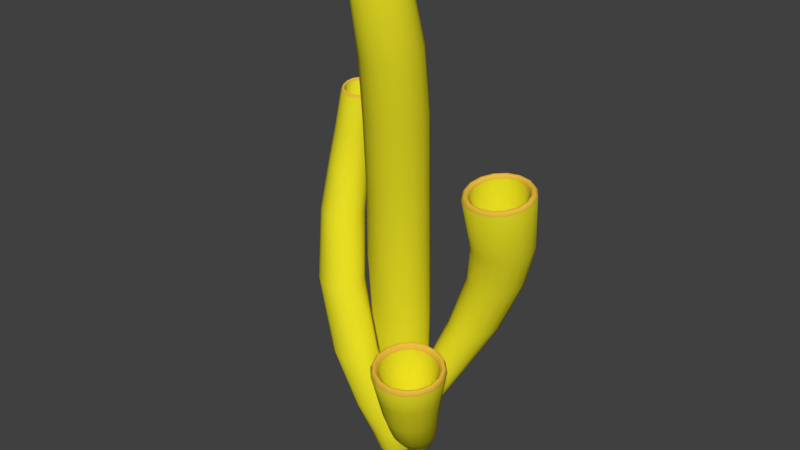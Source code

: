 # Source: fourTubeCoral.blend  (saved by Blender 2.79.0; exported with 4.5.12 LTS)
import bpy
from mathutils import Matrix  # noqa: F401  (used for matrix-valued properties, if any)

bpy.ops.wm.read_factory_settings(use_empty=True)
scene = bpy.context.scene
scene.name = 'Scene'

# ---- collections
col_collection_1 = bpy.data.collections.new('Collection 1'); scene.collection.children.link(col_collection_1)

# ---- materials (node trees are filled in below, after node groups)
mat_base = bpy.data.materials.new('base')
mat_base.alpha_threshold = 0.0
mat_base.use_transparent_shadow = False
mat_base.diffuse_color = (0.8, 0.7338, 0.01857, 1.0)
mat_base.roughness = 0.5
mat_lip = bpy.data.materials.new('lip')
mat_lip.alpha_threshold = 0.0
mat_lip.use_transparent_shadow = False
mat_lip.diffuse_color = (0.8, 0.4974, 0.0502, 1.0)
mat_lip.roughness = 0.5
mat_lip.specular_intensity = 0.2188
mat_coralpipemat = bpy.data.materials.new('coralPipeMat')
mat_coralpipemat.alpha_threshold = 0.0
mat_coralpipemat.use_transparent_shadow = False
mat_coralpipemat.diffuse_color = (0.7663, 0.7746, 0.8, 1.0)
mat_coralpipemat.roughness = 0.5
mat_coralpipemat.specular_intensity = 0.1354

# ---- material node trees

# ---- world
world_world = bpy.data.worlds.new('World'); scene.world = world_world
world_world.color = (0.05088, 0.05088, 0.05088)
world_world.use_sun_shadow = False
world_world.sun_shadow_jitter_overblur = 0.0
world_world.cycles.sampling_method = 'MANUAL'

# ---- meshes
me_cylinder_004 = bpy.data.meshes.new('Cylinder.004')
me_cylinder_004.from_pydata([(1.239, 0.4126, -1.097), (2.216, 2.248, 1.125), (1.389, 0.383, -1.093), (2.664, 2.155, 1.138), (1.515, 0.2979, -1.09), (3.05, 1.899, 1.143), (1.599, 0.1703, -1.087), (3.314, 1.518, 1.138), (1.629, 0.01935, -1.086), (3.416, 1.072, 1.125), (1.599, -0.1318, -1.086), (3.341, 0.6269, 1.105), (1.514, -0.2605, -1.088), (3.1, 0.2521, 1.082), (1.387, -0.3472, -1.09), (2.729, 0.003403, 1.058), (1.237, -0.3782, -1.094), (2.286, -0.08117, 1.038), (1.088, -0.349, -1.097), (1.837, 0.01137, 1.025), (0.9613, -0.2642, -1.101), (1.452, 0.2658, 1.02), (0.877, -0.1366, -1.103), (1.188, 0.6436, 1.025), (0.8477, 0.01462, -1.104), (1.085, 1.089, 1.038), (0.8778, 0.1664, -1.104), (1.161, 1.536, 1.058), (0.9628, 0.2953, -1.103), (1.402, 1.913, 1.081), (1.09, 0.3818, -1.1), (1.772, 2.163, 1.105), (1.203, 0.5089, -0.9942), (1.226, 0.7388, -0.8647), (1.352, 1.149, -0.6801), (1.635, 1.751, -0.4128), (2.047, 2.453, -0.04099), (2.366, 2.728, 0.3755), (2.443, 2.616, 0.7032), (2.84, 2.532, 0.7146), (2.725, 2.655, 0.3858), (2.369, 2.403, -0.02964), (1.901, 1.706, -0.4042), (1.567, 1.109, -0.6746), (1.405, 0.7043, -0.8605), (1.361, 0.4782, -0.9904), (3.18, 2.301, 0.7198), (3.031, 2.445, 0.3919), (2.639, 2.227, -0.02255), (2.124, 1.557, -0.3981), (1.749, 0.987, -0.6699), (1.557, 0.6026, -0.8567), (1.494, 0.3889, -0.9871), (3.412, 1.96, 0.7183), (3.237, 2.137, 0.393), (2.814, 1.953, -0.02047), (2.267, 1.332, -0.3952), (1.867, 0.805, -0.6673), (1.657, 0.451, -0.854), (1.582, 0.2552, -0.9846), (3.499, 1.562, 0.71), (3.312, 1.772, 0.3886), (2.867, 1.62, -0.02297), (2.311, 1.068, -0.3958), (1.906, 0.592, -0.6667), (1.691, 0.2719, -0.8529), (1.613, 0.09676, -0.9833), (3.43, 1.165, 0.6963), (3.242, 1.405, 0.3793), (2.794, 1.286, -0.03054), (2.25, 0.8007, -0.4003), (1.86, 0.3758, -0.6687), (1.655, 0.09194, -0.8534), (1.581, -0.06202, -0.9836), (3.214, 0.8337, 0.6793), (3.039, 1.098, 0.3662), (2.605, 1.007, -0.0423), (2.095, 0.5689, -0.4076), (1.737, 0.1903, -0.6722), (1.553, -0.06223, -0.8554), (1.492, -0.1977, -0.9852), (2.884, 0.6134, 0.6614), (2.734, 0.898, 0.3508), (2.33, 0.8179, -0.05589), (1.869, 0.4094, -0.4161), (1.555, 0.06271, -0.677), (1.401, -0.1671, -0.8586), (1.358, -0.2895, -0.988), (2.49, 0.5392, 0.6454), (2.376, 0.8297, 0.3359), (2.012, 0.7444, -0.06906), (1.608, 0.3464, -0.4244), (1.342, 0.01275, -0.6818), (1.223, -0.2062, -0.8625), (1.201, -0.3228, -0.9915), (2.093, 0.6219, 0.6338), (2.018, 0.901, 0.3245), (1.698, 0.7985, -0.07988), (1.348, 0.3886, -0.4315), (1.13, 0.05099, -0.6858), (1.044, -0.173, -0.8666), (1.044, -0.2927, -0.9952), (1.753, 0.8473, 0.6282), (1.714, 1.104, 0.3179), (1.434, 0.972, -0.08696), (1.129, 0.5338, -0.4371), (0.9482, 0.1703, -0.6909), (0.8921, -0.07306, -0.8704), (0.9104, -0.2041, -0.9985), (1.521, 1.181, 0.6297), (1.511, 1.408, 0.3175), (1.258, 1.244, -0.08938), (0.9836, 0.7642, -0.4408), (0.8277, 0.3528, -0.6946), (0.7911, 0.07805, -0.8732), (0.8217, -0.07035, -1.001), (1.433, 1.578, 0.6381), (1.437, 1.768, 0.3233), (1.2, 1.567, -0.08681), (0.9343, 1.031, -0.4408), (0.7861, 0.5698, -0.6958), (0.7561, 0.259, -0.8746), (0.7908, 0.08873, -1.002), (1.502, 1.98, 0.6521), (1.505, 2.135, 0.3339), (1.266, 1.892, -0.079), (0.9883, 1.295, -0.4372), (0.8292, 0.7867, -0.6945), (0.7921, 0.4407, -0.8742), (0.8226, 0.2487, -1.002), (1.719, 2.319, 0.6695), (1.705, 2.446, 0.3476), (1.449, 2.174, -0.0678), (1.14, 1.525, -0.4306), (0.9516, 0.9734, -0.691), (0.8939, 0.5958, -0.8722), (0.912, 0.3847, -1.0), (2.049, 2.543, 0.6874), (2.008, 2.654, 0.362), (1.723, 2.372, -0.05441), (1.367, 1.686, -0.4218), (1.135, 1.101, -0.686), (1.046, 0.7007, -0.8688), (1.046, 0.4761, -0.9977), (2.223, 2.001, 1.116), (2.576, 1.928, 1.126), (2.879, 1.727, 1.13), (3.087, 1.428, 1.126), (3.167, 1.077, 1.116), (3.108, 0.7266, 1.1), (2.919, 0.4318, 1.082), (2.627, 0.2357, 1.063), (2.278, 0.1693, 1.048), (1.926, 0.2412, 1.037), (1.622, 0.4404, 1.033), (1.415, 0.7361, 1.037), (1.334, 1.086, 1.047), (1.394, 1.439, 1.063), (1.583, 1.736, 1.081), (1.875, 1.934, 1.1), (2.265, 0.08372, 1.064), (2.261, 0.0125, 1.069), (2.269, -0.04147, 1.059), (2.688, 0.03881, 1.078), (2.657, 0.08832, 1.087), (2.637, 0.1549, 1.081), (2.583, 1.962, 1.148), (2.599, 2.011, 1.158), (2.627, 2.076, 1.154), (2.202, 2.163, 1.141), (2.198, 2.093, 1.146), (2.206, 2.04, 1.136), (1.32, 1.44, 1.08), (1.256, 1.455, 1.086), (1.203, 1.488, 1.078), (1.132, 1.065, 1.059), (1.188, 1.056, 1.068), (1.257, 1.064, 1.063), (2.948, 0.3643, 1.1), (2.988, 0.3109, 1.108), (3.039, 0.2745, 1.1), (3.267, 0.6295, 1.123), (3.203, 0.6459, 1.128), (3.151, 0.6792, 1.12), (1.342, 0.6899, 1.052), (1.28, 0.658, 1.056), (1.229, 0.6436, 1.046), (1.479, 0.2863, 1.042), (1.515, 0.3212, 1.052), (1.564, 0.3735, 1.049), (1.782, 2.083, 1.122), (1.802, 2.017, 1.128), (1.833, 1.968, 1.12), (3.214, 1.053, 1.137), (3.271, 1.044, 1.146), (3.339, 1.051, 1.141), (3.242, 1.473, 1.154), (3.179, 1.442, 1.158), (3.128, 1.428, 1.148), (1.888, 0.1606, 1.053), (1.86, 0.09452, 1.057), (1.844, 0.04574, 1.047), (1.522, 1.758, 1.1), (1.471, 1.793, 1.107), (1.432, 1.846, 1.1), (2.907, 1.748, 1.152), (2.943, 1.782, 1.162), (2.992, 1.834, 1.158), (2.381, 2.521, 0.4033), (2.665, 2.464, 0.4113), (2.907, 2.301, 0.4159), (3.07, 2.056, 0.4164), (3.129, 1.767, 0.4125), (3.075, 1.474, 0.4051), (2.916, 1.231, 0.395), (2.677, 1.072, 0.3833), (2.394, 1.019, 0.372), (2.11, 1.076, 0.3631), (1.869, 1.234, 0.358), (1.707, 1.472, 0.3577), (1.649, 1.758, 0.3624), (1.702, 2.05, 0.3708), (1.86, 2.299, 0.3815), (2.099, 2.463, 0.3929), (1.34, 0.3429, -1.082), (-1.35, -0.7611, 2.454), (1.48, 0.314, -1.077), (-1.021, -0.8251, 2.463), (1.599, 0.2324, -1.073), (-0.7369, -1.007, 2.464), (1.678, 0.1105, -1.07), (-0.5406, -1.28, 2.456), (1.706, -0.03259, -1.069), (-0.4622, -1.602, 2.442), (1.678, -0.1753, -1.07), (-0.5137, -1.924, 2.423), (1.599, -0.2957, -1.074), (-0.6873, -2.198, 2.403), (1.481, -0.376, -1.078), (-0.9565, -2.38, 2.383), (1.34, -0.404, -1.083), (-1.28, -2.445, 2.368), (1.2, -0.3751, -1.088), (-1.61, -2.381, 2.359), (1.081, -0.2939, -1.093), (-1.895, -2.198, 2.358), (1.002, -0.1726, -1.095), (-2.091, -1.925, 2.365), (0.9738, -0.02969, -1.096), (-2.169, -1.602, 2.379), (1.001, 0.1131, -1.095), (-2.118, -1.28, 2.398), (1.081, 0.2341, -1.092), (-1.944, -1.008, 2.419), (1.199, 0.3149, -1.087), (-1.674, -0.8252, 2.439), (1.077, 0.5645, -0.8737), (0.5591, 0.9339, -0.4661), (0.02096, 1.123, -0.03716), (-0.3844, 1.052, 0.4576), (-0.6406, 0.7525, 1.013), (-0.813, 0.3488, 1.554), (-0.9866, -0.1439, 2.012), (-0.6168, -0.2161, 2.022), (-0.4299, 0.2734, 1.566), (-0.2642, 0.6777, 1.026), (-0.002956, 0.9763, 0.4711), (0.3863, 1.05, -0.02415), (0.8594, 0.8719, -0.4556), (1.277, 0.5229, -0.8666), (-0.2982, -0.4215, 2.023), (-0.1001, 0.05765, 1.569), (0.05806, 0.4638, 1.031), (0.3227, 0.7576, 0.4794), (0.6971, 0.8365, -0.01497), (1.114, 0.6964, -0.4469), (1.448, 0.4057, -0.8609), (-0.07893, -0.7286, 2.015), (0.1263, -0.2647, 1.564), (0.2773, 0.1419, 1.03), (0.5428, 0.4238, 0.4806), (0.9059, 0.5154, -0.01098), (1.284, 0.4335, -0.4408), (1.562, 0.2305, -0.8575), (0.008068, -1.091, 2.0), (0.2144, -0.6449, 1.551), (0.3609, -0.2386, 1.021), (0.6235, 0.03114, 0.476), (0.9789, 0.1374, -0.01036), (1.344, 0.1233, -0.4397), (1.602, 0.0243, -0.8569), (-0.05064, -1.453, 1.98), (0.1509, -1.025, 1.533), (0.2946, -0.6178, 1.007), (0.5512, -0.3571, 0.4673), (0.9073, -0.2347, -0.01567), (1.284, -0.1831, -0.4429), (1.563, -0.1795, -0.8593), (-0.2458, -1.762, 1.958), (-0.05431, -1.348, 1.512), (0.08934, -0.9385, 0.9899), (0.3391, -0.6847, 0.454), (0.7019, -0.5492, -0.02592), (1.115, -0.4414, -0.451), (1.45, -0.3519, -0.8642), (-0.5484, -1.968, 1.938), (-0.3703, -1.563, 1.491), (-0.2235, -1.152, 0.9718), (0.01865, -0.9017, 0.4384), (0.3938, -0.7578, -0.03956), (0.8615, -0.6132, -0.4618), (1.28, -0.4669, -0.8709), (-0.9125, -2.041, 1.921), (-0.7491, -1.638, 1.474), (-0.597, -1.226, 0.9556), (-0.3607, -0.9777, 0.4221), (0.0299, -0.8309, -0.05452), (0.5618, -0.6727, -0.4732), (1.08, -0.5067, -0.8784), (-1.282, -1.969, 1.911), (-1.133, -1.562, 1.463), (-0.9739, -1.15, 0.9435), (-0.7421, -0.8993, 0.4084), (-0.3348, -0.7561, -0.06778), (0.2612, -0.6119, -0.4838), (0.8793, -0.4654, -0.8856), (-1.601, -1.763, 1.909), (-1.463, -1.347, 1.459), (-1.296, -0.9353, 0.9371), (-1.067, -0.6799, 0.3991), (-0.6442, -0.544, -0.07808), (0.004874, -0.4378, -0.4917), (0.709, -0.349, -0.8913), (-1.821, -1.455, 1.916), (-1.689, -1.025, 1.464), (-1.515, -0.6147, 0.9375), (-1.286, -0.3518, 0.3959), (-0.8521, -0.2293, -0.08316), (-0.1658, -0.1773, -0.497), (0.5949, -0.1754, -0.8948), (-1.907, -1.092, 1.93), (-1.777, -0.6443, 1.477), (-1.598, -0.2362, 0.9457), (-1.366, 0.03548, 0.3996), (-0.9261, 0.1442, -0.08284), (-0.2262, 0.1309, -0.4977), (0.5544, 0.02976, -0.8953), (-1.849, -0.7292, 1.951), (-1.714, -0.2639, 1.495), (-1.532, 0.141, 0.9594), (-1.295, 0.4225, 0.4091), (-0.8559, 0.5165, -0.07632), (-0.1671, 0.4379, -0.494), (0.5936, 0.2344, -0.893), (-1.654, -0.4218, 1.974), (-1.508, 0.05809, 1.516), (-1.326, 0.462, 0.977), (-1.084, 0.7518, 0.4239), (-0.6511, 0.834, -0.06548), (0.002579, 0.6996, -0.4864), (0.7067, 0.4081, -0.888), (-1.351, -0.2161, 1.995), (-1.192, 0.2732, 1.537), (-1.014, 0.6765, 0.9962), (-0.7637, 0.9724, 0.4407), (-0.3435, 1.047, -0.0515), (0.2583, 0.8732, -0.4769), (0.8764, 0.5239, -0.8813), (-1.343, -0.9409, 2.445), (-1.084, -0.9913, 2.452), (-0.8599, -1.135, 2.453), (-0.705, -1.349, 2.447), (-0.6432, -1.603, 2.436), (-0.6839, -1.856, 2.421), (-0.8208, -2.071, 2.405), (-1.033, -2.215, 2.389), (-1.288, -2.265, 2.377), (-1.547, -2.215, 2.37), (-1.772, -2.071, 2.37), (-1.927, -1.855, 2.375), (-1.989, -1.602, 2.386), (-1.948, -1.349, 2.401), (-1.811, -1.135, 2.417), (-1.598, -0.9913, 2.433), (-1.305, -2.331, 2.394), (-1.31, -2.384, 2.399), (-1.301, -2.421, 2.389), (-0.9951, -2.36, 2.404), (-1.022, -2.327, 2.413), (-1.033, -2.277, 2.407), (-1.087, -0.9732, 2.474), (-1.079, -0.9407, 2.484), (-1.056, -0.8903, 2.479), (-1.367, -0.8297, 2.471), (-1.373, -0.8836, 2.476), (-1.364, -0.9195, 2.466), (-2.009, -1.355, 2.419), (-2.058, -1.346, 2.426), (-2.093, -1.321, 2.418), (-2.142, -1.625, 2.4), (-2.104, -1.633, 2.409), (-2.052, -1.624, 2.403), (-0.8074, -2.124, 2.423), (-0.7818, -2.164, 2.43), (-0.7408, -2.187, 2.422), (-0.5766, -1.929, 2.442), (-0.6269, -1.92, 2.448), (-0.6616, -1.895, 2.441), (-1.986, -1.895, 2.392), (-2.034, -1.92, 2.397), (-2.068, -1.929, 2.387), (-1.882, -2.187, 2.38), (-1.858, -2.164, 2.39), (-1.821, -2.124, 2.386), (-1.674, -0.8903, 2.456), (-1.662, -0.9408, 2.462), (-1.636, -0.9732, 2.453), (-0.6183, -1.625, 2.456), (-0.5809, -1.633, 2.465), (-0.5279, -1.625, 2.46), (-0.602, -1.32, 2.473), (-0.6508, -1.346, 2.478), (-0.6841, -1.355, 2.468), (-1.581, -2.277, 2.387), (-1.604, -2.327, 2.391), (-1.612, -2.36, 2.381), (-1.862, -1.126, 2.437), (-1.903, -1.103, 2.445), (-1.929, -1.063, 2.438), (-0.8491, -1.126, 2.474), (-0.826, -1.103, 2.484), (-0.7877, -1.063, 2.48), (-0.8209, 0.09771, 1.589), (-0.5198, 0.03833, 1.598), (-0.2604, -0.131, 1.6), (-0.08247, -0.3844, 1.596), (-0.01289, -0.6831, 1.586), (-0.06247, -0.9821, 1.571), (-0.2234, -1.235, 1.554), (-0.4715, -1.405, 1.538), (-0.7689, -1.464, 1.525), (-1.07, -1.405, 1.516), (-1.33, -1.236, 1.514), (-1.508, -0.9823, 1.518), (-1.578, -0.6833, 1.528), (-1.528, -0.3842, 1.543), (-1.367, -0.1311, 1.56), (-1.118, 0.0383, 1.576), (2.023, 0.3827, -1.058), (3.202, -1.453, 0.01544), (2.102, 0.2015, -1.065), (3.395, -1.894, 0.01159), (2.105, 0.00816, -1.072), (3.406, -2.373, 0.002024), (2.031, -0.1669, -1.08), (3.231, -2.815, -0.01132), (1.894, -0.3007, -1.087), (2.896, -3.148, -0.02648), (1.715, -0.3738, -1.092), (2.456, -3.322, -0.03987), (1.522, -0.3738, -1.094), (1.979, -3.308, -0.05054), (1.341, -0.2973, -1.093), (1.543, -3.108, -0.05666), (1.2, -0.157, -1.088), (1.213, -2.757, -0.05784), (1.121, 0.02494, -1.082), (1.036, -2.315, -0.05231), (1.115, 0.2225, -1.074), (1.036, -1.846, -0.04156), (1.185, 0.4031, -1.066), (1.209, -1.419, -0.02557), (1.321, 0.5381, -1.059), (1.536, -1.097, -0.008137), (1.501, 0.6099, -1.054), (1.966, -0.9232, 0.002314), (1.698, 0.6045, -1.053), (2.431, -0.9309, 0.009845), (1.882, 0.5237, -1.054), (2.864, -1.116, 0.01505), (2.071, 0.3264, -1.02), (2.14, 0.2631, -0.9811), (2.236, 0.1674, -0.9312), (2.366, 0.007727, -0.8564), (2.53, -0.2546, -0.7418), (2.713, -0.6247, -0.5863), (2.921, -1.033, -0.4116), (3.114, -1.398, -0.4136), (2.902, -0.9689, -0.5857), (2.689, -0.5624, -0.7434), (2.495, -0.2622, -0.8611), (2.344, -0.06943, -0.9378), (2.235, 0.04983, -0.9878), (2.156, 0.1318, -1.027), (3.158, -1.797, -0.4227), (2.964, -1.357, -0.5916), (2.738, -0.914, -0.7496), (2.519, -0.5594, -0.8689), (2.356, -0.3269, -0.9459), (2.241, -0.1792, -0.996), (2.16, -0.07622, -1.035), (3.043, -2.172, -0.4342), (2.88, -1.742, -0.5993), (2.657, -1.255, -0.76), (2.429, -0.8428, -0.8781), (2.266, -0.5656, -0.9551), (2.155, -0.3867, -1.005), (2.081, -0.2641, -1.043), (2.779, -2.446, -0.4471), (2.641, -2.035, -0.6086), (2.431, -1.505, -0.7775), (2.224, -1.05, -0.8887), (2.081, -0.7389, -0.9645), (1.993, -0.5427, -1.013), (1.934, -0.4069, -1.05), (2.42, -2.58, -0.4572), (2.279, -2.136, -0.6214), (2.104, -1.618, -0.7804), (1.949, -1.157, -0.8957), (1.847, -0.8402, -0.9705), (1.783, -0.6309, -1.019), (1.743, -0.486, -1.055), (2.028, -2.538, -0.4643), (1.893, -2.059, -0.631), (1.756, -1.558, -0.7858), (1.651, -1.128, -0.9009), (1.589, -0.8299, -0.9742), (1.555, -0.6289, -1.021), (1.535, -0.4856, -1.058), (1.676, -2.341, -0.4666), (1.561, -1.848, -0.6351), (1.451, -1.374, -0.789), (1.385, -0.9898, -0.902), (1.353, -0.7194, -0.9744), (1.342, -0.5352, -1.021), (1.341, -0.4024, -1.057), (1.417, -2.019, -0.467), (1.323, -1.536, -0.6375), (1.231, -1.106, -0.7897), (1.185, -0.767, -0.8999), (1.173, -0.53, -0.9704), (1.178, -0.3678, -1.017), (1.19, -0.2513, -1.052), (1.287, -1.645, -0.4636), (1.202, -1.191, -0.637), (1.115, -0.7933, -0.7877), (1.078, -0.4962, -0.8938), (1.075, -0.2934, -0.9633), (1.088, -0.1562, -1.009), (1.107, -0.05752, -1.045), (1.29, -1.278, -0.457), (1.201, -0.8503, -0.6318), (1.116, -0.4842, -0.7801), (1.077, -0.2193, -0.8851), (1.071, -0.04249, -0.954), (1.082, 0.07388, -1.0), (1.1, 0.1543, -1.037), (1.415, -0.964, -0.4464), (1.319, -0.5637, -0.6212), (1.223, -0.2074, -0.7705), (1.173, 0.03989, -0.8759), (1.158, 0.1935, -0.9446), (1.162, 0.2868, -0.9911), (1.174, 0.3485, -1.029), (1.647, -0.7378, -0.4326), (1.535, -0.3491, -0.6085), (1.43, -0.002019, -0.7581), (1.365, 0.2311, -0.8659), (1.333, 0.3668, -0.9358), (1.321, 0.4442, -0.9831), (1.32, 0.4929, -1.021), (1.951, -0.6128, -0.4266), (1.822, -0.2339, -0.6027), (1.705, 0.1087, -0.7527), (1.619, 0.3325, -0.8594), (1.563, 0.4592, -0.9297), (1.53, 0.5281, -0.9776), (1.512, 0.5697, -1.016), (2.292, -0.6215, -0.4201), (2.135, -0.2379, -0.5974), (2.004, 0.09772, -0.7474), (1.897, 0.3188, -0.8548), (1.818, 0.4476, -0.9265), (1.761, 0.5193, -0.9752), (1.723, 0.5629, -1.014), (2.63, -0.7646, -0.4141), (2.447, -0.3744, -0.5911), (2.29, -0.02274, -0.7444), (2.155, 0.21, -0.8541), (2.052, 0.3475, -0.9273), (1.975, 0.4256, -0.9765), (1.92, 0.476, -1.016), (2.987, -1.587, 0.004283), (3.135, -1.932, 0.0004152), (3.143, -2.307, -0.007021), (3.005, -2.652, -0.01739), (2.744, -2.912, -0.02924), (2.4, -3.049, -0.03969), (2.028, -3.038, -0.04809), (1.686, -2.883, -0.05299), (1.426, -2.61, -0.05325), (1.285, -2.264, -0.04854), (1.282, -1.897, -0.03887), (1.417, -1.56, -0.02512), (1.675, -1.304, -0.01167), (2.015, -1.168, -0.003062), (2.383, -1.175, 0.001706), (2.723, -1.321, 0.004464), (1.354, -2.685, -0.02604), (1.293, -2.737, -0.01654), (1.246, -2.759, -0.02851), (1.564, -3.094, -0.028), (1.595, -3.053, -0.01638), (1.637, -2.98, -0.02591), (3.21, -1.948, 0.03207), (3.28, -1.948, 0.04572), (3.342, -1.928, 0.03751), (3.159, -1.505, 0.04196), (3.108, -1.546, 0.05035), (3.05, -1.573, 0.03643), (1.996, -1.12, 0.02818), (1.98, -1.062, 0.0409), (1.97, -0.9952, 0.03095), (1.556, -1.163, 0.0208), (1.585, -1.221, 0.03103), (1.627, -1.268, 0.01883), (2.008, -3.147, -0.02096), (1.992, -3.231, -0.01125), (1.983, -3.283, -0.02246), (2.44, -3.296, -0.01242), (2.425, -3.244, -0.001535), (2.412, -3.159, -0.01143), (1.346, -1.546, 0.004256), (1.286, -1.517, 0.01532), (1.241, -1.474, 0.004052), (1.074, -1.885, -0.01182), (1.128, -1.907, -4.577e-05), (1.199, -1.911, -0.01037), (2.835, -1.181, 0.04217), (2.801, -1.239, 0.05073), (2.763, -1.286, 0.03677), (2.785, -3.011, -0.0001422), (2.824, -3.084, 0.01053), (2.861, -3.128, 0.0003343), (3.182, -2.81, 0.01493), (3.128, -2.782, 0.02438), (3.069, -2.729, 0.01277), (1.202, -2.31, -0.02078), (1.13, -2.335, -0.01087), (1.075, -2.335, -0.02269), (2.394, -1.127, 0.03367), (2.406, -1.069, 0.04706), (2.419, -1.003, 0.03773), (3.218, -2.354, 0.02362), (3.288, -2.382, 0.0365), (3.351, -2.387, 0.02794), (2.511, -1.118, -0.5072), (2.611, -1.31, -0.5087), (2.642, -1.524, -0.5119), (2.595, -1.726, -0.5176), (2.469, -1.875, -0.5262), (2.279, -1.933, -0.5292), (2.074, -1.897, -0.5328), (1.889, -1.783, -0.5353), (1.752, -1.616, -0.5352), (1.679, -1.426, -0.5329), (1.676, -1.238, -0.5274), (1.739, -1.077, -0.521), (1.857, -0.9552, -0.5156), (2.016, -0.8955, -0.5108), (2.191, -0.9001, -0.5084), (2.365, -0.9761, -0.5076), (3.069, -1.28, -0.2051), (3.258, -1.676, -0.207), (3.283, -2.107, -0.2154), (3.141, -2.509, -0.2271), (2.847, -2.807, -0.2407), (2.456, -2.958, -0.2523), (2.029, -2.93, -0.2616), (1.641, -2.736, -0.2665), (1.354, -2.405, -0.2683), (1.203, -2.003, -0.2644), (1.205, -1.591, -0.2562), (1.35, -1.225, -0.2441), (1.624, -0.9562, -0.229), (1.984, -0.8098, -0.2207), (2.38, -0.8208, -0.2129), (2.759, -0.9826, -0.2071), (1.252, -0.005138, -1.048), (-3.442, 1.363, 1.385), (1.472, -0.04603, -1.034), (-3.215, 1.321, 1.385), (1.658, -0.1705, -1.023), (-3.02, 1.198, 1.382), (1.783, -0.3605, -1.015), (-2.886, 1.014, 1.376), (1.827, -0.5877, -1.012), (-2.835, 0.7979, 1.368), (1.783, -0.8163, -1.015), (-2.872, 0.5665, 1.359), (1.658, -1.013, -1.022), (-2.994, 0.3706, 1.35), (1.472, -1.147, -1.034), (-3.181, 0.2403, 1.344), (1.251, -1.197, -1.048), (-3.405, 0.1931, 1.34), (1.032, -1.155, -1.062), (-3.632, 0.2373, 1.34), (0.8471, -1.028, -1.073), (-3.826, 0.3641, 1.343), (0.7248, -0.8351, -1.081), (-3.96, 0.5544, 1.349), (0.6833, -0.6061, -1.084), (-4.012, 0.7782, 1.357), (0.7249, -0.3786, -1.081), (-3.974, 1.002, 1.366), (0.8473, -0.1851, -1.074), (-3.852, 1.191, 1.375), (1.032, -0.05399, -1.062), (-3.666, 1.318, 1.381), (0.9667, -0.1581, -0.9023), (0.4132, -0.3632, -0.6944), (-0.6733, -0.3883, -0.3456), (-1.94, 0.002382, 0.1168), (-2.771, 0.6071, 0.5625), (-3.169, 1.025, 0.8822), (-3.361, 1.239, 1.119), (-3.126, 1.196, 1.119), (-2.915, 0.9824, 0.884), (-2.488, 0.5572, 0.5646), (-1.641, -0.05774, 0.1227), (-0.3951, -0.4454, -0.3343), (0.6567, -0.4071, -0.6803), (1.192, -0.1998, -0.8882), (-2.923, 1.069, 1.117), (-2.696, 0.8458, 0.8823), (-2.244, 0.4005, 0.5641), (-1.384, -0.227, 0.1266), (-0.1603, -0.6037, -0.3241), (0.8682, -0.5438, -0.6692), (1.384, -0.327, -0.8763), (-2.785, 0.8781, 1.111), (-2.546, 0.6381, 0.8778), (-2.075, 0.1614, 0.5606), (-1.21, -0.4803, 0.1288), (0.001573, -0.8389, -0.3185), (1.011, -0.7508, -0.6626), (1.512, -0.5211, -0.8683), (-2.731, 0.6532, 1.103), (-2.489, 0.3929, 0.8713), (-2.013, -0.1239, 0.5558), (-1.143, -0.7784, 0.1279), (0.06351, -1.115, -0.3184), (1.061, -0.9998, -0.6605), (1.557, -0.7537, -0.8655), (-2.771, 0.4096, 1.094), (-2.534, 0.1226, 0.8633), (-2.063, -0.4153, 0.5487), (-1.197, -1.073, 0.1225), (0.01137, -1.389, -0.3219), (1.012, -1.25, -0.6631), (1.512, -0.9877, -0.8683), (-2.898, 0.2025, 1.085), (-2.673, -0.1055, 0.8552), (-2.22, -0.6607, 0.5414), (-1.361, -1.319, 0.1153), (-0.1476, -1.624, -0.3283), (0.8702, -1.468, -0.6702), (1.384, -1.19, -0.8762), (-3.092, 0.06542, 1.078), (-2.885, -0.2543, 0.8482), (-2.454, -0.8228, 0.5345), (-1.611, -1.481, 0.1081), (-0.3879, -1.779, -0.3368), (0.6577, -1.617, -0.6809), (1.192, -1.328, -0.8881), (-3.324, 0.01679, 1.074), (-3.136, -0.3073, 0.8429), (-2.733, -0.8796, 0.5295), (-1.908, -1.535, 0.1011), (-0.6732, -1.832, -0.3466), (0.407, -1.675, -0.6934), (0.9663, -1.379, -0.9022), (-3.559, 0.06369, 1.073), (-3.389, -0.255, 0.8401), (-3.013, -0.8218, 0.5262), (-2.206, -1.475, 0.09518), (-0.9573, -1.776, -0.3567), (0.1584, -1.631, -0.7063), (0.7415, -1.337, -0.9162), (-3.76, 0.1976, 1.076), (-3.605, -0.1089, 0.8406), (-3.253, -0.6591, 0.5248), (-2.459, -1.307, 0.0911), (-1.197, -1.617, -0.3655), (-0.04985, -1.489, -0.7177), (0.5519, -1.206, -0.9281), (-3.898, 0.3981, 1.081), (-3.753, 0.1101, 0.8438), (-3.417, -0.4192, 0.5263), (-2.631, -1.059, 0.08936), (-1.356, -1.378, -0.3719), (-0.1856, -1.271, -0.7257), (0.4266, -1.008, -0.936), (-3.952, 0.6319, 1.089), (-3.81, 0.3648, 0.85), (-3.479, -0.1369, 0.5304), (-2.695, -0.7664, 0.09019), (-1.41, -1.099, -0.3741), (-0.2291, -1.014, -0.7289), (0.3846, -0.7723, -0.9387), (-3.912, 0.8649, 1.098), (-3.766, 0.6193, 0.8588), (-3.433, 0.1483, 0.5392), (-2.644, -0.4733, 0.09511), (-1.353, -0.8243, -0.372), (-0.1782, -0.7672, -0.7266), (0.4282, -0.5399, -0.9361), (-3.786, 1.061, 1.107), (-3.628, 0.8321, 0.8684), (-3.282, 0.3873, 0.5484), (-2.484, -0.2251, 0.1023), (-1.192, -0.5944, -0.3657), (-0.03729, -0.5589, -0.7195), (0.5535, -0.3423, -0.9283), (-3.593, 1.193, 1.114), (-3.419, 0.9701, 0.8766), (-3.05, 0.5468, 0.5571), (-2.236, -0.05636, 0.1095), (-0.954, -0.4412, -0.3564), (0.17, -0.4175, -0.7082), (0.7425, -0.2082, -0.9164), (-3.438, 1.239, 1.38), (-3.26, 1.206, 1.38), (-3.107, 1.11, 1.378), (-3.002, 0.9654, 1.373), (-2.961, 0.7942, 1.367), (-2.99, 0.6132, 1.36), (-3.086, 0.4593, 1.353), (-3.233, 0.3558, 1.348), (-3.409, 0.3186, 1.345), (-3.587, 0.3534, 1.344), (-3.741, 0.4523, 1.347), (-3.846, 0.602, 1.352), (-3.886, 0.7779, 1.358), (-3.857, 0.9538, 1.365), (-3.761, 1.102, 1.372), (-3.614, 1.203, 1.377), (-3.407, 0.29, 1.353), (-3.406, 0.2596, 1.356), (-3.405, 0.2272, 1.351), (-3.193, 0.272, 1.355), (-3.206, 0.3019, 1.359), (-3.219, 0.3297, 1.357), (-3.248, 1.237, 1.392), (-3.236, 1.267, 1.397), (-3.225, 1.295, 1.394), (-3.44, 1.335, 1.394), (-3.438, 1.304, 1.396), (-3.438, 1.272, 1.391), (-3.885, 0.9684, 1.376), (-3.914, 0.9813, 1.38), (-3.943, 0.9923, 1.376), (-3.979, 0.7807, 1.367), (-3.947, 0.7816, 1.371), (-3.917, 0.7806, 1.368), (-3.062, 0.4402, 1.362), (-3.038, 0.419, 1.365), (-3.016, 0.3957, 1.361), (-2.9, 0.5811, 1.369), (-2.93, 0.5939, 1.373), (-2.96, 0.6046, 1.369), (-3.873, 0.5927, 1.361), (-3.901, 0.5818, 1.364), (-3.93, 0.5689, 1.36), (-3.804, 0.3888, 1.354), (-3.782, 0.4119, 1.359), (-3.761, 0.4329, 1.356), (-3.652, 1.292, 1.39), (-3.638, 1.264, 1.393), (-3.626, 1.234, 1.388), (-2.928, 0.7979, 1.377), (-2.896, 0.7998, 1.381), (-2.865, 0.7997, 1.378), (-2.914, 1.005, 1.385), (-2.942, 0.9939, 1.388), (-2.971, 0.9807, 1.384), (-3.597, 0.327, 1.353), (-3.608, 0.299, 1.356), (-3.619, 0.2689, 1.351), (-3.783, 1.127, 1.383), (-3.805, 1.15, 1.387), (-3.828, 1.171, 1.384), (-3.084, 1.135, 1.389), (-3.062, 1.158, 1.394), (-3.041, 1.179, 1.391), (-3.186, 0.9099, 0.8991), (-2.989, 0.8778, 0.9007), (-2.819, 0.7727, 0.8994), (-2.702, 0.6125, 0.8956), (-2.658, 0.4215, 0.8904), (-2.692, 0.2127, 0.8839), (-2.8, 0.03597, 0.8773), (-2.965, -0.08217, 0.8716), (-3.16, -0.1251, 0.8674), (-3.357, -0.08438, 0.8653), (-3.526, 0.02695, 0.8658), (-3.642, 0.1971, 0.8682), (-3.686, 0.3944, 0.873), (-3.652, 0.5926, 0.8804), (-3.545, 0.7586, 0.8883), (-3.382, 0.8681, 0.8949)], [], [(38, 1, 3, 39), (39, 3, 5, 46), (46, 5, 7, 53), (53, 7, 9, 60), (60, 9, 11, 67), (67, 11, 13, 74), (74, 13, 15, 81), (81, 15, 17, 88), (88, 17, 19, 95), (95, 19, 21, 102), (102, 21, 23, 109), (109, 23, 25, 116), (116, 25, 27, 123), (123, 27, 29, 130), (160, 165, 151, 152), (130, 29, 31, 137), (137, 31, 1, 38), (0, 2, 4, 6, 8, 10, 12, 14, 16, 18, 20, 22, 24, 26, 28, 30), (30, 143, 32, 0), (143, 142, 33, 32), (142, 141, 34, 33), (141, 140, 35, 34), (140, 139, 36, 35), (139, 138, 37, 36), (138, 137, 38, 37), (28, 136, 143, 30), (136, 135, 142, 143), (135, 134, 141, 142), (134, 133, 140, 141), (133, 132, 139, 140), (132, 131, 138, 139), (131, 130, 137, 138), (26, 129, 136, 28), (129, 128, 135, 136), (128, 127, 134, 135), (127, 126, 133, 134), (126, 125, 132, 133), (125, 124, 131, 132), (124, 123, 130, 131), (24, 122, 129, 26), (122, 121, 128, 129), (121, 120, 127, 128), (120, 119, 126, 127), (119, 118, 125, 126), (118, 117, 124, 125), (117, 116, 123, 124), (22, 115, 122, 24), (115, 114, 121, 122), (114, 113, 120, 121), (113, 112, 119, 120), (112, 111, 118, 119), (111, 110, 117, 118), (110, 109, 116, 117), (20, 108, 115, 22), (108, 107, 114, 115), (107, 106, 113, 114), (106, 105, 112, 113), (105, 104, 111, 112), (104, 103, 110, 111), (103, 102, 109, 110), (18, 101, 108, 20), (101, 100, 107, 108), (100, 99, 106, 107), (99, 98, 105, 106), (98, 97, 104, 105), (97, 96, 103, 104), (96, 95, 102, 103), (16, 94, 101, 18), (94, 93, 100, 101), (93, 92, 99, 100), (92, 91, 98, 99), (91, 90, 97, 98), (90, 89, 96, 97), (89, 88, 95, 96), (14, 87, 94, 16), (87, 86, 93, 94), (86, 85, 92, 93), (85, 84, 91, 92), (84, 83, 90, 91), (83, 82, 89, 90), (82, 81, 88, 89), (12, 80, 87, 14), (80, 79, 86, 87), (79, 78, 85, 86), (78, 77, 84, 85), (77, 76, 83, 84), (76, 75, 82, 83), (75, 74, 81, 82), (10, 73, 80, 12), (73, 72, 79, 80), (72, 71, 78, 79), (71, 70, 77, 78), (70, 69, 76, 77), (69, 68, 75, 76), (68, 67, 74, 75), (8, 66, 73, 10), (66, 65, 72, 73), (65, 64, 71, 72), (64, 63, 70, 71), (63, 62, 69, 70), (62, 61, 68, 69), (61, 60, 67, 68), (6, 59, 66, 8), (59, 58, 65, 66), (58, 57, 64, 65), (57, 56, 63, 64), (56, 55, 62, 63), (55, 54, 61, 62), (54, 53, 60, 61), (4, 52, 59, 6), (52, 51, 58, 59), (51, 50, 57, 58), (50, 49, 56, 57), (49, 48, 55, 56), (48, 47, 54, 55), (47, 46, 53, 54), (2, 45, 52, 4), (45, 44, 51, 52), (44, 43, 50, 51), (43, 42, 49, 50), (42, 41, 48, 49), (41, 40, 47, 48), (40, 39, 46, 47), (0, 32, 45, 2), (32, 33, 44, 45), (33, 34, 43, 44), (34, 35, 42, 43), (35, 36, 41, 42), (36, 37, 40, 41), (37, 38, 39, 40), (166, 171, 144, 145), (172, 177, 156, 157), (178, 183, 149, 150), (184, 189, 154, 155), (171, 192, 159, 144), (193, 198, 147, 148), (199, 160, 152, 153), (202, 172, 157, 158), (205, 166, 145, 146), (165, 178, 150, 151), (177, 184, 155, 156), (183, 193, 148, 149), (189, 199, 153, 154), (192, 202, 158, 159), (198, 205, 146, 147), (7, 5, 207, 196), (196, 207, 206, 197), (197, 206, 205, 198), (31, 29, 204, 190), (190, 204, 203, 191), (191, 203, 202, 192), (21, 19, 201, 187), (187, 201, 200, 188), (188, 200, 199, 189), (11, 9, 195, 181), (181, 195, 194, 182), (182, 194, 193, 183), (25, 23, 186, 175), (175, 186, 185, 176), (176, 185, 184, 177), (15, 13, 180, 163), (163, 180, 179, 164), (164, 179, 178, 165), (5, 3, 168, 207), (207, 168, 167, 206), (206, 167, 166, 205), (29, 27, 174, 204), (204, 174, 173, 203), (203, 173, 172, 202), (19, 17, 162, 201), (201, 162, 161, 200), (200, 161, 160, 199), (9, 7, 196, 195), (195, 196, 197, 194), (194, 197, 198, 193), (1, 31, 190, 169), (169, 190, 191, 170), (170, 191, 192, 171), (23, 21, 187, 186), (186, 187, 188, 185), (185, 188, 189, 184), (13, 11, 181, 180), (180, 181, 182, 179), (179, 182, 183, 178), (27, 25, 175, 174), (174, 175, 176, 173), (173, 176, 177, 172), (3, 1, 169, 168), (168, 169, 170, 167), (167, 170, 171, 166), (17, 15, 163, 162), (162, 163, 164, 161), (161, 164, 165, 160), (155, 154, 218, 219), (148, 147, 211, 212), (156, 155, 219, 220), (149, 148, 212, 213), (157, 156, 220, 221), (150, 149, 213, 214), (158, 157, 221, 222), (151, 150, 214, 215), (159, 158, 222, 223), (152, 151, 215, 216), (145, 144, 208, 209), (144, 159, 223, 208), (153, 152, 216, 217), (146, 145, 209, 210), (154, 153, 217, 218), (147, 146, 210, 211), (209, 208, 223, 222, 221, 220, 219, 218, 217, 216, 215, 214, 213, 212, 211, 210), (262, 225, 227, 263), (263, 227, 229, 270), (270, 229, 231, 277), (277, 231, 233, 284), (284, 233, 235, 291), (291, 235, 237, 298), (298, 237, 239, 305), (305, 239, 241, 312), (312, 241, 243, 319), (319, 243, 245, 326), (326, 245, 247, 333), (333, 247, 249, 340), (340, 249, 251, 347), (347, 251, 253, 354), (384, 389, 375, 376), (354, 253, 255, 361), (361, 255, 225, 262), (224, 226, 228, 230, 232, 234, 236, 238, 240, 242, 244, 246, 248, 250, 252, 254), (254, 367, 256, 224), (367, 366, 257, 256), (366, 365, 258, 257), (365, 364, 259, 258), (364, 363, 260, 259), (363, 362, 261, 260), (362, 361, 262, 261), (252, 360, 367, 254), (360, 359, 366, 367), (359, 358, 365, 366), (358, 357, 364, 365), (357, 356, 363, 364), (356, 355, 362, 363), (355, 354, 361, 362), (250, 353, 360, 252), (353, 352, 359, 360), (352, 351, 358, 359), (351, 350, 357, 358), (350, 349, 356, 357), (349, 348, 355, 356), (348, 347, 354, 355), (248, 346, 353, 250), (346, 345, 352, 353), (345, 344, 351, 352), (344, 343, 350, 351), (343, 342, 349, 350), (342, 341, 348, 349), (341, 340, 347, 348), (246, 339, 346, 248), (339, 338, 345, 346), (338, 337, 344, 345), (337, 336, 343, 344), (336, 335, 342, 343), (335, 334, 341, 342), (334, 333, 340, 341), (244, 332, 339, 246), (332, 331, 338, 339), (331, 330, 337, 338), (330, 329, 336, 337), (329, 328, 335, 336), (328, 327, 334, 335), (327, 326, 333, 334), (242, 325, 332, 244), (325, 324, 331, 332), (324, 323, 330, 331), (323, 322, 329, 330), (322, 321, 328, 329), (321, 320, 327, 328), (320, 319, 326, 327), (240, 318, 325, 242), (318, 317, 324, 325), (317, 316, 323, 324), (316, 315, 322, 323), (315, 314, 321, 322), (314, 313, 320, 321), (313, 312, 319, 320), (238, 311, 318, 240), (311, 310, 317, 318), (310, 309, 316, 317), (309, 308, 315, 316), (308, 307, 314, 315), (307, 306, 313, 314), (306, 305, 312, 313), (236, 304, 311, 238), (304, 303, 310, 311), (303, 302, 309, 310), (302, 301, 308, 309), (301, 300, 307, 308), (300, 299, 306, 307), (299, 298, 305, 306), (234, 297, 304, 236), (297, 296, 303, 304), (296, 295, 302, 303), (295, 294, 301, 302), (294, 293, 300, 301), (293, 292, 299, 300), (292, 291, 298, 299), (232, 290, 297, 234), (290, 289, 296, 297), (289, 288, 295, 296), (288, 287, 294, 295), (287, 286, 293, 294), (286, 285, 292, 293), (285, 284, 291, 292), (230, 283, 290, 232), (283, 282, 289, 290), (282, 281, 288, 289), (281, 280, 287, 288), (280, 279, 286, 287), (279, 278, 285, 286), (278, 277, 284, 285), (228, 276, 283, 230), (276, 275, 282, 283), (275, 274, 281, 282), (274, 273, 280, 281), (273, 272, 279, 280), (272, 271, 278, 279), (271, 270, 277, 278), (226, 269, 276, 228), (269, 268, 275, 276), (268, 267, 274, 275), (267, 266, 273, 274), (266, 265, 272, 273), (265, 264, 271, 272), (264, 263, 270, 271), (224, 256, 269, 226), (256, 257, 268, 269), (257, 258, 267, 268), (258, 259, 266, 267), (259, 260, 265, 266), (260, 261, 264, 265), (261, 262, 263, 264), (390, 395, 368, 369), (396, 401, 380, 381), (402, 407, 373, 374), (408, 413, 378, 379), (395, 416, 383, 368), (417, 422, 371, 372), (423, 384, 376, 377), (426, 396, 381, 382), (429, 390, 369, 370), (389, 402, 374, 375), (401, 408, 379, 380), (407, 417, 372, 373), (413, 423, 377, 378), (416, 426, 382, 383), (422, 429, 370, 371), (231, 229, 431, 420), (420, 431, 430, 421), (421, 430, 429, 422), (255, 253, 428, 414), (414, 428, 427, 415), (415, 427, 426, 416), (245, 243, 425, 411), (411, 425, 424, 412), (412, 424, 423, 413), (235, 233, 419, 405), (405, 419, 418, 406), (406, 418, 417, 407), (249, 247, 410, 399), (399, 410, 409, 400), (400, 409, 408, 401), (239, 237, 404, 387), (387, 404, 403, 388), (388, 403, 402, 389), (229, 227, 392, 431), (431, 392, 391, 430), (430, 391, 390, 429), (253, 251, 398, 428), (428, 398, 397, 427), (427, 397, 396, 426), (243, 241, 386, 425), (425, 386, 385, 424), (424, 385, 384, 423), (233, 231, 420, 419), (419, 420, 421, 418), (418, 421, 422, 417), (225, 255, 414, 393), (393, 414, 415, 394), (394, 415, 416, 395), (247, 245, 411, 410), (410, 411, 412, 409), (409, 412, 413, 408), (237, 235, 405, 404), (404, 405, 406, 403), (403, 406, 407, 402), (251, 249, 399, 398), (398, 399, 400, 397), (397, 400, 401, 396), (227, 225, 393, 392), (392, 393, 394, 391), (391, 394, 395, 390), (241, 239, 387, 386), (386, 387, 388, 385), (385, 388, 389, 384), (379, 378, 442, 443), (372, 371, 435, 436), (380, 379, 443, 444), (373, 372, 436, 437), (381, 380, 444, 445), (374, 373, 437, 438), (382, 381, 445, 446), (375, 374, 438, 439), (383, 382, 446, 447), (376, 375, 439, 440), (369, 368, 432, 433), (368, 383, 447, 432), (377, 376, 440, 441), (370, 369, 433, 434), (378, 377, 441, 442), (371, 370, 434, 435), (433, 432, 447, 446, 445, 444, 443, 442, 441, 440, 439, 438, 437, 436, 435, 434), (672, 449, 451, 673), (673, 451, 453, 674), (674, 453, 455, 675), (675, 455, 457, 676), (676, 457, 459, 677), (677, 459, 461, 678), (678, 461, 463, 679), (679, 463, 465, 680), (680, 465, 467, 681), (681, 467, 469, 682), (682, 469, 471, 683), (683, 471, 473, 684), (684, 473, 475, 685), (685, 475, 477, 686), (608, 613, 599, 600), (686, 477, 479, 687), (687, 479, 449, 672), (448, 450, 452, 454, 456, 458, 460, 462, 464, 466, 468, 470, 472, 474, 476, 478), (478, 591, 480, 448), (591, 590, 481, 480), (590, 589, 482, 481), (589, 588, 483, 482), (588, 587, 484, 483), (587, 586, 485, 484), (586, 585, 486, 485), (476, 584, 591, 478), (584, 583, 590, 591), (583, 582, 589, 590), (582, 581, 588, 589), (581, 580, 587, 588), (580, 579, 586, 587), (579, 578, 585, 586), (474, 577, 584, 476), (577, 576, 583, 584), (576, 575, 582, 583), (575, 574, 581, 582), (574, 573, 580, 581), (573, 572, 579, 580), (572, 571, 578, 579), (472, 570, 577, 474), (570, 569, 576, 577), (569, 568, 575, 576), (568, 567, 574, 575), (567, 566, 573, 574), (566, 565, 572, 573), (565, 564, 571, 572), (470, 563, 570, 472), (563, 562, 569, 570), (562, 561, 568, 569), (561, 560, 567, 568), (560, 559, 566, 567), (559, 558, 565, 566), (558, 557, 564, 565), (468, 556, 563, 470), (556, 555, 562, 563), (555, 554, 561, 562), (554, 553, 560, 561), (553, 552, 559, 560), (552, 551, 558, 559), (551, 550, 557, 558), (466, 549, 556, 468), (549, 548, 555, 556), (548, 547, 554, 555), (547, 546, 553, 554), (546, 545, 552, 553), (545, 544, 551, 552), (544, 543, 550, 551), (464, 542, 549, 466), (542, 541, 548, 549), (541, 540, 547, 548), (540, 539, 546, 547), (539, 538, 545, 546), (538, 537, 544, 545), (537, 536, 543, 544), (462, 535, 542, 464), (535, 534, 541, 542), (534, 533, 540, 541), (533, 532, 539, 540), (532, 531, 538, 539), (531, 530, 537, 538), (530, 529, 536, 537), (460, 528, 535, 462), (528, 527, 534, 535), (527, 526, 533, 534), (526, 525, 532, 533), (525, 524, 531, 532), (524, 523, 530, 531), (523, 522, 529, 530), (458, 521, 528, 460), (521, 520, 527, 528), (520, 519, 526, 527), (519, 518, 525, 526), (518, 517, 524, 525), (517, 516, 523, 524), (516, 515, 522, 523), (456, 514, 521, 458), (514, 513, 520, 521), (513, 512, 519, 520), (512, 511, 518, 519), (511, 510, 517, 518), (510, 509, 516, 517), (509, 508, 515, 516), (454, 507, 514, 456), (507, 506, 513, 514), (506, 505, 512, 513), (505, 504, 511, 512), (504, 503, 510, 511), (503, 502, 509, 510), (502, 501, 508, 509), (452, 500, 507, 454), (500, 499, 506, 507), (499, 498, 505, 506), (498, 497, 504, 505), (497, 496, 503, 504), (496, 495, 502, 503), (495, 494, 501, 502), (450, 493, 500, 452), (493, 492, 499, 500), (492, 491, 498, 499), (491, 490, 497, 498), (490, 489, 496, 497), (489, 488, 495, 496), (488, 487, 494, 495), (448, 480, 493, 450), (480, 481, 492, 493), (481, 482, 491, 492), (482, 483, 490, 491), (483, 484, 489, 490), (484, 485, 488, 489), (485, 486, 487, 488), (614, 619, 592, 593), (620, 625, 604, 605), (626, 631, 597, 598), (632, 637, 602, 603), (619, 640, 607, 592), (641, 646, 595, 596), (647, 608, 600, 601), (650, 620, 605, 606), (653, 614, 593, 594), (613, 626, 598, 599), (625, 632, 603, 604), (631, 641, 596, 597), (637, 647, 601, 602), (640, 650, 606, 607), (646, 653, 594, 595), (455, 453, 655, 644), (644, 655, 654, 645), (645, 654, 653, 646), (479, 477, 652, 638), (638, 652, 651, 639), (639, 651, 650, 640), (469, 467, 649, 635), (635, 649, 648, 636), (636, 648, 647, 637), (459, 457, 643, 629), (629, 643, 642, 630), (630, 642, 641, 631), (473, 471, 634, 623), (623, 634, 633, 624), (624, 633, 632, 625), (463, 461, 628, 611), (611, 628, 627, 612), (612, 627, 626, 613), (453, 451, 616, 655), (655, 616, 615, 654), (654, 615, 614, 653), (477, 475, 622, 652), (652, 622, 621, 651), (651, 621, 620, 650), (467, 465, 610, 649), (649, 610, 609, 648), (648, 609, 608, 647), (457, 455, 644, 643), (643, 644, 645, 642), (642, 645, 646, 641), (449, 479, 638, 617), (617, 638, 639, 618), (618, 639, 640, 619), (471, 469, 635, 634), (634, 635, 636, 633), (633, 636, 637, 632), (461, 459, 629, 628), (628, 629, 630, 627), (627, 630, 631, 626), (475, 473, 623, 622), (622, 623, 624, 621), (621, 624, 625, 620), (451, 449, 617, 616), (616, 617, 618, 615), (615, 618, 619, 614), (465, 463, 611, 610), (610, 611, 612, 609), (609, 612, 613, 608), (603, 602, 666, 667), (596, 595, 659, 660), (604, 603, 667, 668), (597, 596, 660, 661), (605, 604, 668, 669), (598, 597, 661, 662), (606, 605, 669, 670), (599, 598, 662, 663), (607, 606, 670, 671), (600, 599, 663, 664), (593, 592, 656, 657), (592, 607, 671, 656), (601, 600, 664, 665), (594, 593, 657, 658), (602, 601, 665, 666), (595, 594, 658, 659), (657, 656, 671, 670, 669, 668, 667, 666, 665, 664, 663, 662, 661, 660, 659, 658), (585, 687, 672, 486), (578, 686, 687, 585), (571, 685, 686, 578), (564, 684, 685, 571), (557, 683, 684, 564), (550, 682, 683, 557), (543, 681, 682, 550), (536, 680, 681, 543), (529, 679, 680, 536), (522, 678, 679, 529), (515, 677, 678, 522), (508, 676, 677, 515), (501, 675, 676, 508), (494, 674, 675, 501), (487, 673, 674, 494), (486, 672, 673, 487), (726, 689, 691, 727), (727, 691, 693, 734), (734, 693, 695, 741), (741, 695, 697, 748), (748, 697, 699, 755), (755, 699, 701, 762), (762, 701, 703, 769), (769, 703, 705, 776), (776, 705, 707, 783), (783, 707, 709, 790), (790, 709, 711, 797), (797, 711, 713, 804), (804, 713, 715, 811), (811, 715, 717, 818), (848, 853, 839, 840), (818, 717, 719, 825), (825, 719, 689, 726), (688, 690, 692, 694, 696, 698, 700, 702, 704, 706, 708, 710, 712, 714, 716, 718), (718, 831, 720, 688), (831, 830, 721, 720), (830, 829, 722, 721), (829, 828, 723, 722), (828, 827, 724, 723), (827, 826, 725, 724), (826, 825, 726, 725), (716, 824, 831, 718), (824, 823, 830, 831), (823, 822, 829, 830), (822, 821, 828, 829), (821, 820, 827, 828), (820, 819, 826, 827), (819, 818, 825, 826), (714, 817, 824, 716), (817, 816, 823, 824), (816, 815, 822, 823), (815, 814, 821, 822), (814, 813, 820, 821), (813, 812, 819, 820), (812, 811, 818, 819), (712, 810, 817, 714), (810, 809, 816, 817), (809, 808, 815, 816), (808, 807, 814, 815), (807, 806, 813, 814), (806, 805, 812, 813), (805, 804, 811, 812), (710, 803, 810, 712), (803, 802, 809, 810), (802, 801, 808, 809), (801, 800, 807, 808), (800, 799, 806, 807), (799, 798, 805, 806), (798, 797, 804, 805), (708, 796, 803, 710), (796, 795, 802, 803), (795, 794, 801, 802), (794, 793, 800, 801), (793, 792, 799, 800), (792, 791, 798, 799), (791, 790, 797, 798), (706, 789, 796, 708), (789, 788, 795, 796), (788, 787, 794, 795), (787, 786, 793, 794), (786, 785, 792, 793), (785, 784, 791, 792), (784, 783, 790, 791), (704, 782, 789, 706), (782, 781, 788, 789), (781, 780, 787, 788), (780, 779, 786, 787), (779, 778, 785, 786), (778, 777, 784, 785), (777, 776, 783, 784), (702, 775, 782, 704), (775, 774, 781, 782), (774, 773, 780, 781), (773, 772, 779, 780), (772, 771, 778, 779), (771, 770, 777, 778), (770, 769, 776, 777), (700, 768, 775, 702), (768, 767, 774, 775), (767, 766, 773, 774), (766, 765, 772, 773), (765, 764, 771, 772), (764, 763, 770, 771), (763, 762, 769, 770), (698, 761, 768, 700), (761, 760, 767, 768), (760, 759, 766, 767), (759, 758, 765, 766), (758, 757, 764, 765), (757, 756, 763, 764), (756, 755, 762, 763), (696, 754, 761, 698), (754, 753, 760, 761), (753, 752, 759, 760), (752, 751, 758, 759), (751, 750, 757, 758), (750, 749, 756, 757), (749, 748, 755, 756), (694, 747, 754, 696), (747, 746, 753, 754), (746, 745, 752, 753), (745, 744, 751, 752), (744, 743, 750, 751), (743, 742, 749, 750), (742, 741, 748, 749), (692, 740, 747, 694), (740, 739, 746, 747), (739, 738, 745, 746), (738, 737, 744, 745), (737, 736, 743, 744), (736, 735, 742, 743), (735, 734, 741, 742), (690, 733, 740, 692), (733, 732, 739, 740), (732, 731, 738, 739), (731, 730, 737, 738), (730, 729, 736, 737), (729, 728, 735, 736), (728, 727, 734, 735), (688, 720, 733, 690), (720, 721, 732, 733), (721, 722, 731, 732), (722, 723, 730, 731), (723, 724, 729, 730), (724, 725, 728, 729), (725, 726, 727, 728), (854, 859, 832, 833), (860, 865, 844, 845), (866, 871, 837, 838), (872, 877, 842, 843), (859, 880, 847, 832), (881, 886, 835, 836), (887, 848, 840, 841), (890, 860, 845, 846), (893, 854, 833, 834), (853, 866, 838, 839), (865, 872, 843, 844), (871, 881, 836, 837), (877, 887, 841, 842), (880, 890, 846, 847), (886, 893, 834, 835), (695, 693, 895, 884), (884, 895, 894, 885), (885, 894, 893, 886), (719, 717, 892, 878), (878, 892, 891, 879), (879, 891, 890, 880), (709, 707, 889, 875), (875, 889, 888, 876), (876, 888, 887, 877), (699, 697, 883, 869), (869, 883, 882, 870), (870, 882, 881, 871), (713, 711, 874, 863), (863, 874, 873, 864), (864, 873, 872, 865), (703, 701, 868, 851), (851, 868, 867, 852), (852, 867, 866, 853), (693, 691, 856, 895), (895, 856, 855, 894), (894, 855, 854, 893), (717, 715, 862, 892), (892, 862, 861, 891), (891, 861, 860, 890), (707, 705, 850, 889), (889, 850, 849, 888), (888, 849, 848, 887), (697, 695, 884, 883), (883, 884, 885, 882), (882, 885, 886, 881), (689, 719, 878, 857), (857, 878, 879, 858), (858, 879, 880, 859), (711, 709, 875, 874), (874, 875, 876, 873), (873, 876, 877, 872), (701, 699, 869, 868), (868, 869, 870, 867), (867, 870, 871, 866), (715, 713, 863, 862), (862, 863, 864, 861), (861, 864, 865, 860), (691, 689, 857, 856), (856, 857, 858, 855), (855, 858, 859, 854), (705, 703, 851, 850), (850, 851, 852, 849), (849, 852, 853, 848), (843, 842, 906, 907), (836, 835, 899, 900), (844, 843, 907, 908), (837, 836, 900, 901), (845, 844, 908, 909), (838, 837, 901, 902), (846, 845, 909, 910), (839, 838, 902, 903), (847, 846, 910, 911), (840, 839, 903, 904), (833, 832, 896, 897), (832, 847, 911, 896), (841, 840, 904, 905), (834, 833, 897, 898), (842, 841, 905, 906), (835, 834, 898, 899), (897, 896, 911, 910, 909, 908, 907, 906, 905, 904, 903, 902, 901, 900, 899, 898)])
me_cylinder_004.polygons.foreach_set('use_smooth', [True] * 856)
me_cylinder_004.polygons.foreach_set('material_index', [0, 0, 0, 0, 0, 0, 0, 0, 0, 0, 0, 0, 0, 0, 1, 0, 0, 0, 0, 0, 0, 0, 0, 0, 0, 0, 0, 0, 0, 0, 0, 0, 0, 0, 0, 0, 0, 0, 0, 0, 0, 0, 0, 0, 0, 0, 0, 0, 0, 0, 0, 0, 0, 0, 0, 0, 0, 0, 0, 0, 0, 0, 0, 0, 0, 0, 0, 0, 0, 0, 0, 0, 0, 0, 0, 0, 0, 0, 0, 0, 0, 0, 0, 0, 0, 0, 0, 0, 0, 0, 0, 0, 0, 0, 0, 0, 0, 0, 0, 0, 0, 0, 0, 0, 0, 0, 0, 0, 0, 0, 0, 0, 0, 0, 0, 0, 0, 0, 0, 0, 0, 0, 0, 0, 0, 0, 0, 0, 0, 0, 1, 1, 1, 1, 1, 1, 1, 1, 1, 1, 1, 1, 1, 1, 1, 1, 1, 1, 1, 1, 1, 1, 1, 1, 1, 1, 1, 1, 1, 1, 1, 1, 1, 1, 1, 1, 1, 1, 1, 1, 1, 1, 1, 1, 1, 1, 1, 1, 1, 1, 1, 1, 1, 1, 1, 1, 1, 1, 1, 1, 1, 1, 1, 0, 0, 0, 0, 0, 0, 0, 0, 0, 0, 0, 0, 0, 0, 0, 0, 0, 0, 0, 0, 0, 0, 0, 0, 0, 0, 0, 0, 0, 0, 0, 1, 0, 0, 0, 0, 0, 0, 0, 0, 0, 0, 0, 0, 0, 0, 0, 0, 0, 0, 0, 0, 0, 0, 0, 0, 0, 0, 0, 0, 0, 0, 0, 0, 0, 0, 0, 0, 0, 0, 0, 0, 0, 0, 0, 0, 0, 0, 0, 0, 0, 0, 0, 0, 0, 0, 0, 0, 0, 0, 0, 0, 0, 0, 0, 0, 0, 0, 0, 0, 0, 0, 0, 0, 0, 0, 0, 0, 0, 0, 0, 0, 0, 0, 0, 0, 0, 0, 0, 0, 0, 0, 0, 0, 0, 0, 0, 0, 0, 0, 0, 0, 0, 0, 0, 0, 0, 0, 0, 0, 0, 0, 0, 0, 0, 0, 0, 1, 1, 1, 1, 1, 1, 1, 1, 1, 1, 1, 1, 1, 1, 1, 1, 1, 1, 1, 1, 1, 1, 1, 1, 1, 1, 1, 1, 1, 1, 1, 1, 1, 1, 1, 1, 1, 1, 1, 1, 1, 1, 1, 1, 1, 1, 1, 1, 1, 1, 1, 1, 1, 1, 1, 1, 1, 1, 1, 1, 1, 1, 1, 0, 0, 0, 0, 0, 0, 0, 0, 0, 0, 0, 0, 0, 0, 0, 0, 0, 0, 0, 0, 0, 0, 0, 0, 0, 0, 0, 0, 0, 0, 0, 1, 0, 0, 0, 0, 0, 0, 0, 0, 0, 0, 0, 0, 0, 0, 0, 0, 0, 0, 0, 0, 0, 0, 0, 0, 0, 0, 0, 0, 0, 0, 0, 0, 0, 0, 0, 0, 0, 0, 0, 0, 0, 0, 0, 0, 0, 0, 0, 0, 0, 0, 0, 0, 0, 0, 0, 0, 0, 0, 0, 0, 0, 0, 0, 0, 0, 0, 0, 0, 0, 0, 0, 0, 0, 0, 0, 0, 0, 0, 0, 0, 0, 0, 0, 0, 0, 0, 0, 0, 0, 0, 0, 0, 0, 0, 0, 0, 0, 0, 0, 0, 0, 0, 0, 0, 0, 0, 0, 0, 0, 0, 0, 0, 0, 0, 0, 1, 1, 1, 1, 1, 1, 1, 1, 1, 1, 1, 1, 1, 1, 1, 1, 1, 1, 1, 1, 1, 1, 1, 1, 1, 1, 1, 1, 1, 1, 1, 1, 1, 1, 1, 1, 1, 1, 1, 1, 1, 1, 1, 1, 1, 1, 1, 1, 1, 1, 1, 1, 1, 1, 1, 1, 1, 1, 1, 1, 1, 1, 1, 0, 0, 0, 0, 0, 0, 0, 0, 0, 0, 0, 0, 0, 0, 0, 0, 0, 0, 0, 0, 0, 0, 0, 0, 0, 0, 0, 0, 0, 0, 0, 0, 0, 0, 0, 0, 0, 0, 0, 0, 0, 0, 0, 0, 0, 0, 0, 1, 0, 0, 0, 0, 0, 0, 0, 0, 0, 0, 0, 0, 0, 0, 0, 0, 0, 0, 0, 0, 0, 0, 0, 0, 0, 0, 0, 0, 0, 0, 0, 0, 0, 0, 0, 0, 0, 0, 0, 0, 0, 0, 0, 0, 0, 0, 0, 0, 0, 0, 0, 0, 0, 0, 0, 0, 0, 0, 0, 0, 0, 0, 0, 0, 0, 0, 0, 0, 0, 0, 0, 0, 0, 0, 0, 0, 0, 0, 0, 0, 0, 0, 0, 0, 0, 0, 0, 0, 0, 0, 0, 0, 0, 0, 0, 0, 0, 0, 0, 0, 0, 0, 0, 0, 0, 0, 0, 0, 0, 0, 0, 0, 0, 0, 0, 1, 1, 1, 1, 1, 1, 1, 1, 1, 1, 1, 1, 1, 1, 1, 1, 1, 1, 1, 1, 1, 1, 1, 1, 1, 1, 1, 1, 1, 1, 1, 1, 1, 1, 1, 1, 1, 1, 1, 1, 1, 1, 1, 1, 1, 1, 1, 1, 1, 1, 1, 1, 1, 1, 1, 1, 1, 1, 1, 1, 1, 1, 1, 0, 0, 0, 0, 0, 0, 0, 0, 0, 0, 0, 0, 0, 0, 0, 0, 0])
me_cylinder_004.materials.append(mat_base)
me_cylinder_004.materials.append(mat_lip)
me_cylinder_004.materials.append(mat_coralpipemat)
me_cylinder_004.use_remesh_preserve_volume = False
me_cylinder_004.use_remesh_preserve_attributes = False
me_cylinder_004.use_mirror_vertex_groups = False
me_cylinder_004.update()

# ---- objects
ob_cylinder_003 = bpy.data.objects.new('Cylinder.003', me_cylinder_004)

# ---- transforms, parenting, visibility, modifiers, constraints
ob_cylinder_003.location = (0.0, 1.49e-08, 0.0)
ob_cylinder_003.rotation_euler = (2e-09, 0.1716, 2.325e-08)
ob_cylinder_003.scale = (0.1661, 0.1661, 0.7815)
ob_cylinder_003.lineart.crease_threshold = 0.0

# ---- collection membership
col_collection_1.objects.link(ob_cylinder_003)

# ---- scene / render settings (as saved in the file)
scene.frame_start = 1; scene.frame_end = 250; scene.frame_set(1)
scene.render.engine = 'BLENDER_EEVEE_NEXT'
scene.render.resolution_percentage = 50
scene.render.dither_intensity = 0.0
scene.cycles.use_denoising = False
scene.cycles.samples = 128
scene.cycles.sampling_pattern = 'TABULATED_SOBOL'
scene.cycles.use_adaptive_sampling = False
scene.cycles.use_light_tree = False
scene.cycles.blur_glossy = 0.0
scene.cycles.sample_clamp_indirect = 0.0
scene.view_settings.view_transform = 'Standard'
bpy.context.view_layer.update()

# ---- added for rendering (the .blend has no active camera and no usable light): camera, sun
cam_auto = bpy.data.cameras.new('AutoCamera')
cam_auto.lens = 50.0
cam_auto.sensor_width = 36.0
cam_auto.clip_end = 1000.0
ob_auto_camera = bpy.data.objects.new('AutoCamera', cam_auto)
scene.collection.objects.link(ob_auto_camera)
ob_auto_camera.location = (3.35879, -4.01971, 3.1855)
ob_auto_camera.rotation_euler = (1.09748, -7.21219e-08, 0.694738)
scene.camera = ob_auto_camera
light_auto_sun = bpy.data.lights.new('AutoSun', 'SUN')
light_auto_sun.energy = 3.0
light_auto_sun.angle = 0.0523599
ob_auto_sun = bpy.data.objects.new('AutoSun', light_auto_sun)
scene.collection.objects.link(ob_auto_sun)
ob_auto_sun.rotation_euler = (0.872665, 0.174533, 0.523599)
bpy.context.view_layer.update()
